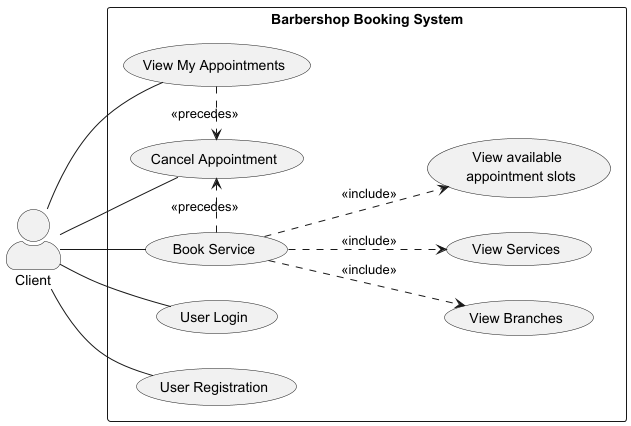

The diagram above was rendered by PlantUML. Its source (embedded in the PNG):
@startuml
left to right direction
skinparam actorStyle awesome
actor Client

rectangle "Barbershop Booking System" {
    usecase (View My Appointments) as v_appointments
    usecase (Cancel Appointment) as c_appointment
    usecase (Book Service) as book_service
    usecase (User Login) as us_log
    usecase (User Registration) as us_reg
    usecase (View Branches) as v_branches
    usecase (View Services) as v_services
    usecase (View available \n appointment slots) as v_slots

    Client -- book_service
    Client -- c_appointment
    Client -- us_reg
    Client -- v_appointments
    Client -- us_log

    c_appointment <.left. v_appointments : <<precedes>>
    c_appointment <.left. book_service : <<precedes>>
    book_service .down.> v_services : <<include>>
    book_service .down.> v_branches : <<include>>
    book_service .down.> v_slots : <<include>>


}

@enduml